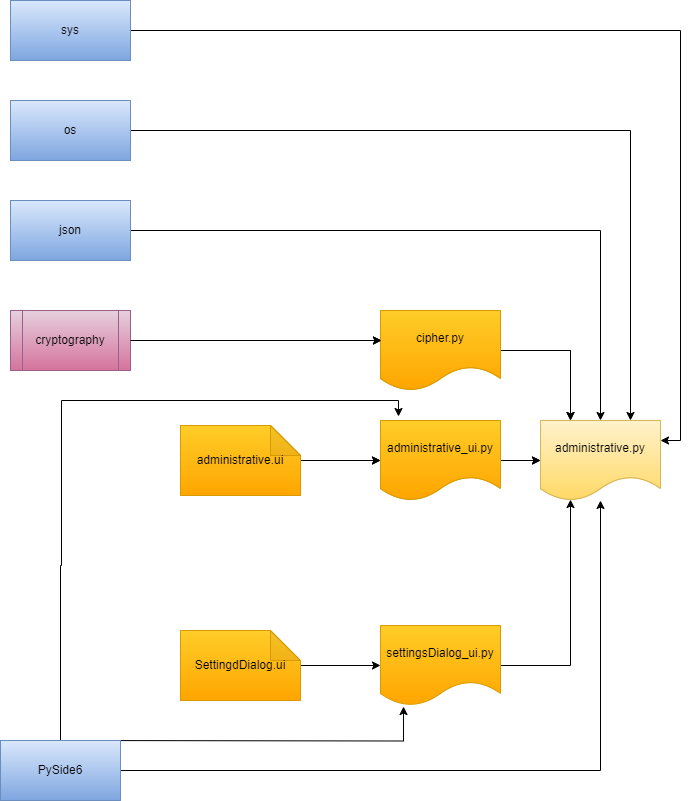

The diagram above was exported from draw.io. Its source (the exported page's mxGraphModel, read from the mxfile embedded in the PNG):
<mxGraphModel dx="1434" dy="956" grid="1" gridSize="10" guides="1" tooltips="1" connect="1" arrows="1" fold="1" page="1" pageScale="1" pageWidth="1169" pageHeight="827" math="0" shadow="0">
  <root>
    <mxCell id="0" />
    <mxCell id="1" parent="0" />
    <mxCell id="2" value="cryptography" style="shape=process;whiteSpace=wrap;html=1;backgroundOutline=1;fillColor=#e6d0de;gradientColor=#d5739d;strokeColor=#996185;" vertex="1" parent="1">
      <mxGeometry x="40" y="330" width="120" height="60" as="geometry" />
    </mxCell>
    <mxCell id="3" value="administrative.py" style="shape=document;whiteSpace=wrap;html=1;boundedLbl=1;fillColor=#fff2cc;strokeColor=#d6b656;gradientColor=#ffd966;" vertex="1" parent="1">
      <mxGeometry x="570" y="440" width="120" height="80" as="geometry" />
    </mxCell>
    <mxCell id="4" style="edgeStyle=orthogonalEdgeStyle;rounded=0;orthogonalLoop=1;jettySize=auto;html=1;entryX=0;entryY=0.5;entryDx=0;entryDy=0;" edge="1" source="5" target="7" parent="1">
      <mxGeometry relative="1" as="geometry" />
    </mxCell>
    <mxCell id="5" value="administrative.ui" style="shape=note;whiteSpace=wrap;html=1;backgroundOutline=1;darkOpacity=0.05;fillColor=#ffcd28;gradientColor=#ffa500;strokeColor=#d79b00;" vertex="1" parent="1">
      <mxGeometry x="210" y="445" width="120" height="70" as="geometry" />
    </mxCell>
    <mxCell id="6" style="edgeStyle=orthogonalEdgeStyle;rounded=0;orthogonalLoop=1;jettySize=auto;html=1;entryX=0;entryY=0.5;entryDx=0;entryDy=0;" edge="1" source="7" target="3" parent="1">
      <mxGeometry relative="1" as="geometry" />
    </mxCell>
    <mxCell id="7" value="administrative_ui.py" style="shape=document;whiteSpace=wrap;html=1;boundedLbl=1;fillColor=#ffcd28;strokeColor=#d79b00;gradientColor=#ffa500;" vertex="1" parent="1">
      <mxGeometry x="410" y="440" width="120" height="80" as="geometry" />
    </mxCell>
    <mxCell id="8" style="edgeStyle=orthogonalEdgeStyle;rounded=0;orthogonalLoop=1;jettySize=auto;html=1;entryX=0.25;entryY=0;entryDx=0;entryDy=0;" edge="1" source="9" target="3" parent="1">
      <mxGeometry relative="1" as="geometry" />
    </mxCell>
    <mxCell id="9" value="cipher.py" style="shape=document;whiteSpace=wrap;html=1;boundedLbl=1;fillColor=#ffcd28;strokeColor=#d79b00;gradientColor=#ffa500;" vertex="1" parent="1">
      <mxGeometry x="410" y="330" width="120" height="80" as="geometry" />
    </mxCell>
    <mxCell id="10" style="edgeStyle=orthogonalEdgeStyle;rounded=0;orthogonalLoop=1;jettySize=auto;html=1;entryX=0.008;entryY=0.375;entryDx=0;entryDy=0;entryPerimeter=0;" edge="1" source="2" target="9" parent="1">
      <mxGeometry relative="1" as="geometry" />
    </mxCell>
    <mxCell id="11" value="cryptography" style="shape=process;whiteSpace=wrap;html=1;backgroundOutline=1;fillColor=#e6d0de;gradientColor=#d5739d;strokeColor=#996185;" vertex="1" parent="1">
      <mxGeometry x="40" y="330" width="120" height="60" as="geometry" />
    </mxCell>
    <mxCell id="12" style="edgeStyle=orthogonalEdgeStyle;rounded=0;orthogonalLoop=1;jettySize=auto;html=1;" edge="1" source="15" target="16" parent="1">
      <mxGeometry relative="1" as="geometry" />
    </mxCell>
    <mxCell id="13" style="edgeStyle=orthogonalEdgeStyle;rounded=0;orthogonalLoop=1;jettySize=auto;html=1;entryX=0.192;entryY=1.013;entryDx=0;entryDy=0;entryPerimeter=0;" edge="1" target="26" parent="1">
      <mxGeometry relative="1" as="geometry">
        <mxPoint x="99.5" y="430" as="targetPoint" />
        <mxPoint x="99.5" y="760" as="sourcePoint" />
      </mxGeometry>
    </mxCell>
    <mxCell id="14" style="edgeStyle=orthogonalEdgeStyle;rounded=0;orthogonalLoop=1;jettySize=auto;html=1;entryX=0.15;entryY=-0.05;entryDx=0;entryDy=0;entryPerimeter=0;" edge="1" source="15" target="20" parent="1">
      <mxGeometry relative="1" as="geometry">
        <mxPoint x="430" y="420" as="targetPoint" />
        <Array as="points">
          <mxPoint x="90" y="585" />
          <mxPoint x="91" y="585" />
          <mxPoint x="91" y="420" />
          <mxPoint x="428" y="420" />
        </Array>
      </mxGeometry>
    </mxCell>
    <mxCell id="15" value="PySide6" style="rounded=0;whiteSpace=wrap;html=1;fillColor=#dae8fc;gradientColor=#7ea6e0;strokeColor=#6c8ebf;" vertex="1" parent="1">
      <mxGeometry x="30" y="760" width="120" height="60" as="geometry" />
    </mxCell>
    <mxCell id="16" value="administrative.py" style="shape=document;whiteSpace=wrap;html=1;boundedLbl=1;fillColor=#fff2cc;strokeColor=#d6b656;gradientColor=#ffd966;" vertex="1" parent="1">
      <mxGeometry x="570" y="440" width="120" height="80" as="geometry" />
    </mxCell>
    <mxCell id="17" style="edgeStyle=orthogonalEdgeStyle;rounded=0;orthogonalLoop=1;jettySize=auto;html=1;entryX=0;entryY=0.5;entryDx=0;entryDy=0;" edge="1" source="18" target="20" parent="1">
      <mxGeometry relative="1" as="geometry" />
    </mxCell>
    <mxCell id="18" value="administrative.ui" style="shape=note;whiteSpace=wrap;html=1;backgroundOutline=1;darkOpacity=0.05;fillColor=#ffcd28;gradientColor=#ffa500;strokeColor=#d79b00;" vertex="1" parent="1">
      <mxGeometry x="210" y="445" width="120" height="70" as="geometry" />
    </mxCell>
    <mxCell id="19" style="edgeStyle=orthogonalEdgeStyle;rounded=0;orthogonalLoop=1;jettySize=auto;html=1;entryX=0;entryY=0.5;entryDx=0;entryDy=0;" edge="1" source="20" target="16" parent="1">
      <mxGeometry relative="1" as="geometry" />
    </mxCell>
    <mxCell id="20" value="administrative_ui.py" style="shape=document;whiteSpace=wrap;html=1;boundedLbl=1;fillColor=#ffcd28;strokeColor=#d79b00;gradientColor=#ffa500;" vertex="1" parent="1">
      <mxGeometry x="410" y="440" width="120" height="80" as="geometry" />
    </mxCell>
    <mxCell id="21" style="edgeStyle=orthogonalEdgeStyle;rounded=0;orthogonalLoop=1;jettySize=auto;html=1;entryX=0.25;entryY=0;entryDx=0;entryDy=0;" edge="1" source="22" target="16" parent="1">
      <mxGeometry relative="1" as="geometry" />
    </mxCell>
    <mxCell id="22" value="cipher.py" style="shape=document;whiteSpace=wrap;html=1;boundedLbl=1;fillColor=#ffcd28;strokeColor=#d79b00;gradientColor=#ffa500;" vertex="1" parent="1">
      <mxGeometry x="410" y="330" width="120" height="80" as="geometry" />
    </mxCell>
    <mxCell id="23" style="edgeStyle=orthogonalEdgeStyle;rounded=0;orthogonalLoop=1;jettySize=auto;html=1;entryX=0;entryY=0.5;entryDx=0;entryDy=0;" edge="1" source="24" target="26" parent="1">
      <mxGeometry relative="1" as="geometry" />
    </mxCell>
    <mxCell id="24" value="SettingdDialog.ui" style="shape=note;whiteSpace=wrap;html=1;backgroundOutline=1;darkOpacity=0.05;fillColor=#ffcd28;gradientColor=#ffa500;strokeColor=#d79b00;" vertex="1" parent="1">
      <mxGeometry x="210" y="650" width="120" height="70" as="geometry" />
    </mxCell>
    <mxCell id="25" style="edgeStyle=orthogonalEdgeStyle;rounded=0;orthogonalLoop=1;jettySize=auto;html=1;entryX=0.25;entryY=0.988;entryDx=0;entryDy=0;entryPerimeter=0;" edge="1" source="26" target="16" parent="1">
      <mxGeometry relative="1" as="geometry" />
    </mxCell>
    <mxCell id="26" value="settingsDialog_ui.py" style="shape=document;whiteSpace=wrap;html=1;boundedLbl=1;fillColor=#ffcd28;strokeColor=#d79b00;gradientColor=#ffa500;" vertex="1" parent="1">
      <mxGeometry x="410" y="645" width="120" height="80" as="geometry" />
    </mxCell>
    <mxCell id="27" style="edgeStyle=orthogonalEdgeStyle;rounded=0;orthogonalLoop=1;jettySize=auto;html=1;entryX=0.008;entryY=0.375;entryDx=0;entryDy=0;entryPerimeter=0;" edge="1" source="11" target="22" parent="1">
      <mxGeometry relative="1" as="geometry" />
    </mxCell>
    <mxCell id="28" style="edgeStyle=orthogonalEdgeStyle;rounded=0;orthogonalLoop=1;jettySize=auto;html=1;entryX=0.5;entryY=0;entryDx=0;entryDy=0;" edge="1" source="29" target="16" parent="1">
      <mxGeometry relative="1" as="geometry" />
    </mxCell>
    <mxCell id="29" value="json" style="rounded=0;whiteSpace=wrap;html=1;fillColor=#dae8fc;gradientColor=#7ea6e0;strokeColor=#6c8ebf;" vertex="1" parent="1">
      <mxGeometry x="40" y="220" width="120" height="60" as="geometry" />
    </mxCell>
    <mxCell id="30" style="edgeStyle=orthogonalEdgeStyle;rounded=0;orthogonalLoop=1;jettySize=auto;html=1;entryX=0.75;entryY=0;entryDx=0;entryDy=0;" edge="1" source="31" target="16" parent="1">
      <mxGeometry relative="1" as="geometry" />
    </mxCell>
    <mxCell id="31" value="os" style="rounded=0;whiteSpace=wrap;html=1;fillColor=#dae8fc;gradientColor=#7ea6e0;strokeColor=#6c8ebf;" vertex="1" parent="1">
      <mxGeometry x="40" y="120" width="120" height="60" as="geometry" />
    </mxCell>
    <mxCell id="32" style="edgeStyle=orthogonalEdgeStyle;rounded=0;orthogonalLoop=1;jettySize=auto;html=1;entryX=1;entryY=0.25;entryDx=0;entryDy=0;" edge="1" source="33" target="16" parent="1">
      <mxGeometry relative="1" as="geometry" />
    </mxCell>
    <mxCell id="33" value="sys" style="rounded=0;whiteSpace=wrap;html=1;fillColor=#dae8fc;gradientColor=#7ea6e0;strokeColor=#6c8ebf;" vertex="1" parent="1">
      <mxGeometry x="40" y="20" width="120" height="60" as="geometry" />
    </mxCell>
  </root>
</mxGraphModel>